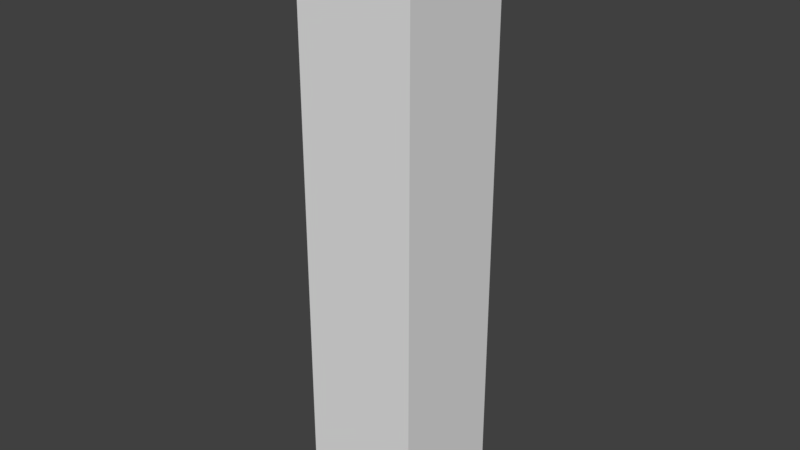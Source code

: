 # Source: cell.blend  (saved by Blender 2.79.0; exported with 4.5.12 LTS)
import bpy
from mathutils import Matrix  # noqa: F401  (used for matrix-valued properties, if any)

bpy.ops.wm.read_factory_settings(use_empty=True)
scene = bpy.context.scene
scene.name = 'Scene'

# ---- collections
col_collection_1 = bpy.data.collections.new('Collection 1'); scene.collection.children.link(col_collection_1)

# ---- world
world_world = bpy.data.worlds.new('World'); scene.world = world_world
world_world.color = (0.05088, 0.05088, 0.05088)
world_world.use_sun_shadow = False
world_world.sun_shadow_jitter_overblur = 0.0
world_world.cycles.sampling_method = 'MANUAL'

# ---- meshes
me_cube_001 = bpy.data.meshes.new('Cube.001')
me_cube_001.from_pydata([(-0.5, -0.5, -2.5), (-0.5, -0.5, 2.5), (-0.5, 0.5, -2.5), (-0.5, 0.5, 2.5), (0.5, -0.5, -2.5), (0.5, -0.5, 2.5), (0.5, 0.5, -2.5), (0.5, 0.5, 2.5)], [], [(0, 1, 3, 2), (2, 3, 7, 6), (6, 7, 5, 4), (4, 5, 1, 0), (2, 6, 4, 0), (7, 3, 1, 5)])
me_cube_001.use_remesh_preserve_volume = False
me_cube_001.use_remesh_preserve_attributes = False
me_cube_001.use_mirror_vertex_groups = False
me_cube_001.update()

# ---- objects
ob_cube = bpy.data.objects.new('Cube', me_cube_001)

# ---- transforms, parenting, visibility, modifiers, constraints
ob_cube.location = (0.0, 0.0, 2.5)
ob_cube.lineart.crease_threshold = 0.0

# ---- collection membership
col_collection_1.objects.link(ob_cube)

# ---- scene / render settings (as saved in the file)
scene.frame_start = 1; scene.frame_end = 250; scene.frame_set(1)
scene.render.engine = 'BLENDER_EEVEE_NEXT'
scene.render.resolution_percentage = 50
scene.render.dither_intensity = 0.0
scene.cycles.use_denoising = False
scene.cycles.samples = 128
scene.cycles.sampling_pattern = 'TABULATED_SOBOL'
scene.cycles.use_adaptive_sampling = False
scene.cycles.use_light_tree = False
scene.cycles.blur_glossy = 0.0
scene.cycles.sample_clamp_indirect = 0.0
scene.view_settings.view_transform = 'Standard'
bpy.context.view_layer.update()

# ---- added for rendering (the .blend has no active camera and no usable light): camera, sun
cam_auto = bpy.data.cameras.new('AutoCamera')
cam_auto.lens = 50.0
cam_auto.sensor_width = 36.0
cam_auto.clip_end = 1000.0
ob_auto_camera = bpy.data.objects.new('AutoCamera', cam_auto)
scene.collection.objects.link(ob_auto_camera)
ob_auto_camera.location = (4.80761, -5.76913, 6.34609)
ob_auto_camera.rotation_euler = (1.09748, -7.21219e-08, 0.694738)
scene.camera = ob_auto_camera
light_auto_sun = bpy.data.lights.new('AutoSun', 'SUN')
light_auto_sun.energy = 3.0
light_auto_sun.angle = 0.0523599
ob_auto_sun = bpy.data.objects.new('AutoSun', light_auto_sun)
scene.collection.objects.link(ob_auto_sun)
ob_auto_sun.rotation_euler = (0.872665, 0.174533, 0.523599)
bpy.context.view_layer.update()
